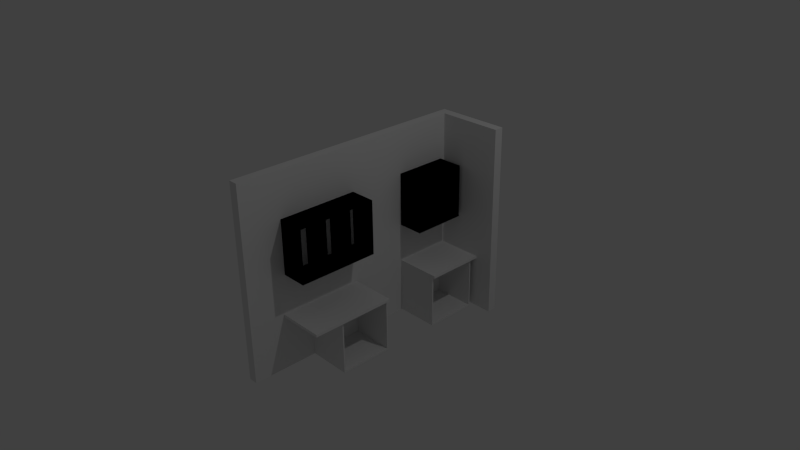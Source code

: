 # Source: kitchen_part_right.blend  (saved by Blender 2.76.0; exported with 4.5.12 LTS)
import bpy
from mathutils import Matrix  # noqa: F401  (used for matrix-valued properties, if any)

bpy.ops.wm.read_factory_settings(use_empty=True)
scene = bpy.context.scene
scene.name = 'Scene'

# ---- collections
col_collection_1 = bpy.data.collections.new('Collection 1'); scene.collection.children.link(col_collection_1)

# ---- world
world_world = bpy.data.worlds.new('World'); scene.world = world_world
world_world.color = (0.05088, 0.05088, 0.05088)
world_world.use_sun_shadow = False
world_world.sun_shadow_jitter_overblur = 0.0
world_world.cycles.sampling_method = 'MANUAL'
world_world.cycles.sample_map_resolution = 256

# ---- cameras
cam_camera = bpy.data.cameras.new('Camera')
cam_camera.clip_end = 100.0
cam_camera.lens = 35.0
cam_camera.sensor_width = 32.0
cam_camera.sensor_height = 18.0
cam_camera.ortho_scale = 7.314
cam_camera.dof.focus_distance = 0.0
cam_camera.dof.aperture_fstop = 128.0

# ---- lights
light_lamp = bpy.data.lights.new('Lamp', 'POINT')
light_lamp.transmission_factor = 0.0
light_lamp.cutoff_distance = 30.0
light_lamp.energy = 100.0
light_lamp.shadow_buffer_clip_start = 1.001
light_lamp.shadow_soft_size = 0.1
light_lamp.shadow_maximum_resolution = 0.006
light_lamp.use_absolute_resolution = True
light_lamp.cycles.use_multiple_importance_sampling = False

# ---- meshes
me_cube_005 = bpy.data.meshes.new('Cube.005')
me_cube_005.from_pydata([(-1.0, -1.0, -1.0), (-1.0, -1.0, 1.0), (-1.0, 1.0, -1.0), (-1.0, 1.0, 1.0), (1.0, -1.0, -1.0), (1.0, -1.0, 1.0), (1.0, 1.0, -1.0), (1.0, 1.0, 1.0)], [], [(1, 3, 2, 0), (3, 7, 6, 2), (7, 5, 4, 6), (5, 1, 0, 4), (0, 2, 6, 4), (5, 7, 3, 1)])
me_cube_005.use_remesh_preserve_volume = False
me_cube_005.use_remesh_preserve_attributes = False
me_cube_005.use_mirror_vertex_groups = False
me_cube_005.update()
me_cube_004 = bpy.data.meshes.new('Cube.004')
me_cube_004.from_pydata([(-1.0, -1.0, -1.0), (-1.0, -1.0, 1.0), (-1.0, 1.0, -1.0), (-1.0, 1.0, 1.0), (1.0, -1.0, -1.0), (1.0, -1.0, 1.0), (1.0, 1.0, -1.0), (1.0, 1.0, 1.0)], [], [(1, 3, 2, 0), (3, 7, 6, 2), (7, 5, 4, 6), (5, 1, 0, 4), (0, 2, 6, 4), (5, 7, 3, 1)])
me_cube_004.use_remesh_preserve_volume = False
me_cube_004.use_remesh_preserve_attributes = False
me_cube_004.use_mirror_vertex_groups = False
me_cube_004.update()
me_cube_068 = bpy.data.meshes.new('Cube.068')
me_cube_068.from_pydata([(0.0, -2.0, -2.0), (0.0, -2.0, -3.815e-06), (0.0, -1.192e-07, -2.0), (0.0, -1.192e-07, -3.815e-06), (2.0, -2.0, -2.0), (2.0, -2.0, -3.815e-06), (2.0, -1.192e-07, -2.0), (2.0, -1.192e-07, -3.815e-06)], [], [(1, 3, 2, 0), (3, 7, 6, 2), (7, 5, 4, 6), (5, 1, 0, 4), (0, 2, 6, 4), (5, 7, 3, 1)])
me_cube_068.use_remesh_preserve_volume = False
me_cube_068.use_remesh_preserve_attributes = False
me_cube_068.use_mirror_vertex_groups = False
me_cube_068.update()
me_cube = bpy.data.meshes.new('Cube')
me_cube.from_pydata([(0.0, -1.192e-07, -2.0), (0.0, -1.192e-07, -3.815e-06), (0.0, 2.0, -2.0), (0.0, 2.0, -3.815e-06), (2.0, -1.192e-07, -2.0), (2.0, -1.192e-07, -3.815e-06), (2.0, 2.0, -2.0), (2.0, 2.0, -3.815e-06)], [], [(1, 3, 2, 0), (3, 7, 6, 2), (7, 5, 4, 6), (5, 1, 0, 4), (0, 2, 6, 4), (5, 7, 3, 1)])
me_cube.use_remesh_preserve_volume = False
me_cube.use_remesh_preserve_attributes = False
me_cube.use_mirror_vertex_groups = False
me_cube.update()
me_cube_067 = bpy.data.meshes.new('Cube.067')
me_cube_067.from_pydata([(-1.0, -1.0, -1.0), (-1.0, -1.0, 1.0), (-1.0, 1.0, -1.0), (-1.0, 1.0, 1.0), (1.0, -1.0, -1.0), (1.0, -1.0, 1.0), (1.0, 1.0, -1.0), (1.0, 1.0, 1.0)], [], [(1, 3, 2, 0), (3, 7, 6, 2), (7, 5, 4, 6), (5, 1, 0, 4), (0, 2, 6, 4), (5, 7, 3, 1)])
me_cube_067.use_remesh_preserve_volume = False
me_cube_067.use_remesh_preserve_attributes = False
me_cube_067.use_mirror_vertex_groups = False
me_cube_067.update()
me_cube_066 = bpy.data.meshes.new('Cube.066')
me_cube_066.from_pydata([(-1.0, -1.0, -1.0), (-1.0, -1.0, 1.0), (-1.0, 1.0, -1.0), (-1.0, 1.0, 1.0), (1.0, -1.0, -1.0), (1.0, -1.0, 1.0), (1.0, 1.0, -1.0), (1.0, 1.0, 1.0)], [], [(1, 3, 2, 0), (3, 7, 6, 2), (7, 5, 4, 6), (5, 1, 0, 4), (0, 2, 6, 4), (5, 7, 3, 1)])
me_cube_066.use_remesh_preserve_volume = False
me_cube_066.use_remesh_preserve_attributes = False
me_cube_066.use_mirror_vertex_groups = False
me_cube_066.update()
me_cube_065 = bpy.data.meshes.new('Cube.065')
me_cube_065.from_pydata([(-1.0, -1.0, -1.0), (-1.0, -1.0, 1.0), (-1.0, 1.0, -1.0), (-1.0, 1.0, 1.0), (1.0, -1.0, -1.0), (1.0, -1.0, 1.0), (1.0, 1.0, -1.0), (1.0, 1.0, 1.0)], [], [(1, 3, 2, 0), (3, 7, 6, 2), (7, 5, 4, 6), (5, 1, 0, 4), (0, 2, 6, 4), (5, 7, 3, 1)])
me_cube_065.use_remesh_preserve_volume = False
me_cube_065.use_remesh_preserve_attributes = False
me_cube_065.use_mirror_vertex_groups = False
me_cube_065.update()
me_cube_064 = bpy.data.meshes.new('Cube.064')
me_cube_064.from_pydata([(-1.0, -1.0, -1.0), (-1.0, -1.0, 1.0), (-1.0, 1.0, -1.0), (-1.0, 1.0, 1.0), (1.0, -1.0, -1.0), (1.0, -1.0, 1.0), (1.0, 1.0, -1.0), (1.0, 1.0, 1.0)], [], [(1, 3, 2, 0), (3, 7, 6, 2), (7, 5, 4, 6), (5, 1, 0, 4), (0, 2, 6, 4), (5, 7, 3, 1)])
me_cube_064.use_remesh_preserve_volume = False
me_cube_064.use_remesh_preserve_attributes = False
me_cube_064.use_mirror_vertex_groups = False
me_cube_064.update()
me_cube_063 = bpy.data.meshes.new('Cube.063')
me_cube_063.from_pydata([(-1.0, -1.0, -1.0), (-1.0, -1.0, 1.0), (-1.0, 1.0, -1.0), (-1.0, 1.0, 1.0), (1.0, -1.0, -1.0), (1.0, -1.0, 1.0), (1.0, 1.0, -1.0), (1.0, 1.0, 1.0)], [], [(1, 3, 2, 0), (3, 7, 6, 2), (7, 5, 4, 6), (5, 1, 0, 4), (0, 2, 6, 4), (5, 7, 3, 1)])
me_cube_063.use_remesh_preserve_volume = False
me_cube_063.use_remesh_preserve_attributes = False
me_cube_063.use_mirror_vertex_groups = False
me_cube_063.update()
me_cube_062 = bpy.data.meshes.new('Cube.062')
me_cube_062.from_pydata([(-1.0, -1.0, -1.0), (-1.0, -1.0, 1.0), (-1.0, 1.0, -1.0), (-1.0, 1.0, 1.0), (1.0, -1.0, -1.0), (1.0, -1.0, 1.0), (1.0, 1.0, -1.0), (1.0, 1.0, 1.0)], [], [(1, 3, 2, 0), (3, 7, 6, 2), (7, 5, 4, 6), (5, 1, 0, 4), (0, 2, 6, 4), (5, 7, 3, 1)])
me_cube_062.use_remesh_preserve_volume = False
me_cube_062.use_remesh_preserve_attributes = False
me_cube_062.use_mirror_vertex_groups = False
me_cube_062.update()
me_cube_061 = bpy.data.meshes.new('Cube.061')
me_cube_061.from_pydata([(-1.0, -1.0, -1.0), (-1.0, -1.0, 1.0), (-1.0, 1.0, -1.0), (-1.0, 1.0, 1.0), (1.0, -1.0, -1.0), (1.0, -1.0, 1.0), (1.0, 1.0, -1.0), (1.0, 1.0, 1.0)], [], [(1, 3, 2, 0), (3, 7, 6, 2), (7, 5, 4, 6), (5, 1, 0, 4), (0, 2, 6, 4), (5, 7, 3, 1)])
me_cube_061.use_remesh_preserve_volume = False
me_cube_061.use_remesh_preserve_attributes = False
me_cube_061.use_mirror_vertex_groups = False
me_cube_061.update()
me_cube_060 = bpy.data.meshes.new('Cube.060')
me_cube_060.from_pydata([(-1.0, -1.0, -1.0), (-1.0, -1.0, 1.0), (-1.0, 1.0, -1.0), (-1.0, 1.0, 1.0), (1.0, -1.0, -1.0), (1.0, -1.0, 1.0), (1.0, 1.0, -1.0), (1.0, 1.0, 1.0)], [], [(1, 3, 2, 0), (3, 7, 6, 2), (7, 5, 4, 6), (5, 1, 0, 4), (0, 2, 6, 4), (5, 7, 3, 1)])
me_cube_060.use_remesh_preserve_volume = False
me_cube_060.use_remesh_preserve_attributes = False
me_cube_060.use_mirror_vertex_groups = False
me_cube_060.update()
me_cube_051 = bpy.data.meshes.new('Cube.051')
me_cube_051.from_pydata([(-1.0, -1.0, -1.0), (-1.0, -1.0, 1.0), (-1.0, 1.0, -1.0), (-1.0, 1.0, 1.0), (1.0, -1.0, -1.0), (1.0, -1.0, 1.0), (1.0, 1.0, -1.0), (1.0, 1.0, 1.0)], [], [(1, 3, 2, 0), (3, 7, 6, 2), (7, 5, 4, 6), (5, 1, 0, 4), (0, 2, 6, 4), (5, 7, 3, 1)])
me_cube_051.use_remesh_preserve_volume = False
me_cube_051.use_remesh_preserve_attributes = False
me_cube_051.use_mirror_vertex_groups = False
me_cube_051.update()
me_cube_050 = bpy.data.meshes.new('Cube.050')
me_cube_050.from_pydata([(-1.0, -1.0, -1.0), (-1.0, -1.0, 1.0), (-1.0, 1.0, -1.0), (-1.0, 1.0, 1.0), (1.0, -1.0, -1.0), (1.0, -1.0, 1.0), (1.0, 1.0, -1.0), (1.0, 1.0, 1.0)], [], [(1, 3, 2, 0), (3, 7, 6, 2), (7, 5, 4, 6), (5, 1, 0, 4), (0, 2, 6, 4), (5, 7, 3, 1)])
me_cube_050.use_remesh_preserve_volume = False
me_cube_050.use_remesh_preserve_attributes = False
me_cube_050.use_mirror_vertex_groups = False
me_cube_050.update()
me_cube_049 = bpy.data.meshes.new('Cube.049')
me_cube_049.from_pydata([(-1.0, -1.0, -1.0), (-1.0, -1.0, 1.0), (-1.0, 1.0, -1.0), (-1.0, 1.0, 1.0), (1.0, -1.0, -1.0), (1.0, -1.0, 1.0), (1.0, 1.0, -1.0), (1.0, 1.0, 1.0)], [], [(1, 3, 2, 0), (3, 7, 6, 2), (7, 5, 4, 6), (5, 1, 0, 4), (0, 2, 6, 4), (5, 7, 3, 1)])
me_cube_049.use_remesh_preserve_volume = False
me_cube_049.use_remesh_preserve_attributes = False
me_cube_049.use_mirror_vertex_groups = False
me_cube_049.update()
me_cube_048 = bpy.data.meshes.new('Cube.048')
me_cube_048.from_pydata([(-1.0, -1.0, -1.0), (-1.0, -1.0, 1.0), (-1.0, 1.0, -1.0), (-1.0, 1.0, 1.0), (1.0, -1.0, -1.0), (1.0, -1.0, 1.0), (1.0, 1.0, -1.0), (1.0, 1.0, 1.0)], [], [(1, 3, 2, 0), (3, 7, 6, 2), (7, 5, 4, 6), (5, 1, 0, 4), (0, 2, 6, 4), (5, 7, 3, 1)])
me_cube_048.use_remesh_preserve_volume = False
me_cube_048.use_remesh_preserve_attributes = False
me_cube_048.use_mirror_vertex_groups = False
me_cube_048.update()
me_cube_047 = bpy.data.meshes.new('Cube.047')
me_cube_047.from_pydata([(-1.0, -1.0, -1.0), (-1.0, -1.0, 1.0), (-1.0, 1.0, -1.0), (-1.0, 1.0, 1.0), (1.0, -1.0, -1.0), (1.0, -1.0, 1.0), (1.0, 1.0, -1.0), (1.0, 1.0, 1.0)], [], [(1, 3, 2, 0), (3, 7, 6, 2), (7, 5, 4, 6), (5, 1, 0, 4), (0, 2, 6, 4), (5, 7, 3, 1)])
me_cube_047.use_remesh_preserve_volume = False
me_cube_047.use_remesh_preserve_attributes = False
me_cube_047.use_mirror_vertex_groups = False
me_cube_047.update()
me_cube_046 = bpy.data.meshes.new('Cube.046')
me_cube_046.from_pydata([(-1.0, -1.0, -1.0), (-1.0, -1.0, 1.0), (-1.0, 1.0, -1.0), (-1.0, 1.0, 1.0), (1.0, -1.0, -1.0), (1.0, -1.0, 1.0), (1.0, 1.0, -1.0), (1.0, 1.0, 1.0)], [], [(1, 3, 2, 0), (3, 7, 6, 2), (7, 5, 4, 6), (5, 1, 0, 4), (0, 2, 6, 4), (5, 7, 3, 1)])
me_cube_046.use_remesh_preserve_volume = False
me_cube_046.use_remesh_preserve_attributes = False
me_cube_046.use_mirror_vertex_groups = False
me_cube_046.update()
me_cube_045 = bpy.data.meshes.new('Cube.045')
me_cube_045.from_pydata([(-1.0, -1.0, -1.0), (-1.0, -1.0, 1.0), (-1.0, 1.0, -1.0), (-1.0, 1.0, 1.0), (1.0, -1.0, -1.0), (1.0, -1.0, 1.0), (1.0, 1.0, -1.0), (1.0, 1.0, 1.0)], [], [(1, 3, 2, 0), (3, 7, 6, 2), (7, 5, 4, 6), (5, 1, 0, 4), (0, 2, 6, 4), (5, 7, 3, 1)])
me_cube_045.use_remesh_preserve_volume = False
me_cube_045.use_remesh_preserve_attributes = False
me_cube_045.use_mirror_vertex_groups = False
me_cube_045.update()
me_cube_044 = bpy.data.meshes.new('Cube.044')
me_cube_044.from_pydata([(-1.0, -1.0, -1.0), (-1.0, -1.0, 1.0), (-1.0, 1.0, -1.0), (-1.0, 1.0, 1.0), (1.0, -1.0, -1.0), (1.0, -1.0, 1.0), (1.0, 1.0, -1.0), (1.0, 1.0, 1.0)], [], [(1, 3, 2, 0), (3, 7, 6, 2), (7, 5, 4, 6), (5, 1, 0, 4), (0, 2, 6, 4), (5, 7, 3, 1)])
me_cube_044.use_remesh_preserve_volume = False
me_cube_044.use_remesh_preserve_attributes = False
me_cube_044.use_mirror_vertex_groups = False
me_cube_044.update()
me_cube_035 = bpy.data.meshes.new('Cube.035')
me_cube_035.from_pydata([(-1.0, -1.0, -1.0), (-1.0, -1.0, 1.0), (-1.0, 1.0, -1.0), (-1.0, 1.0, 1.0), (1.0, -1.0, -1.0), (1.0, -1.0, 1.0), (1.0, 1.0, -1.0), (1.0, 1.0, 1.0)], [], [(1, 3, 2, 0), (3, 7, 6, 2), (7, 5, 4, 6), (5, 1, 0, 4), (0, 2, 6, 4), (5, 7, 3, 1)])
me_cube_035.use_remesh_preserve_volume = False
me_cube_035.use_remesh_preserve_attributes = False
me_cube_035.use_mirror_vertex_groups = False
me_cube_035.update()
me_cube_034 = bpy.data.meshes.new('Cube.034')
me_cube_034.from_pydata([(-1.0, -1.0, -1.0), (-1.0, -1.0, 1.0), (-1.0, 1.0, -1.0), (-1.0, 1.0, 1.0), (1.0, -1.0, -1.0), (1.0, -1.0, 1.0), (1.0, 1.0, -1.0), (1.0, 1.0, 1.0)], [], [(1, 3, 2, 0), (3, 7, 6, 2), (7, 5, 4, 6), (5, 1, 0, 4), (0, 2, 6, 4), (5, 7, 3, 1)])
me_cube_034.use_remesh_preserve_volume = False
me_cube_034.use_remesh_preserve_attributes = False
me_cube_034.use_mirror_vertex_groups = False
me_cube_034.update()
me_cube_033 = bpy.data.meshes.new('Cube.033')
me_cube_033.from_pydata([(-1.0, -1.0, -1.0), (-1.0, -1.0, 1.0), (-1.0, 1.0, -1.0), (-1.0, 1.0, 1.0), (1.0, -1.0, -1.0), (1.0, -1.0, 1.0), (1.0, 1.0, -1.0), (1.0, 1.0, 1.0)], [], [(1, 3, 2, 0), (3, 7, 6, 2), (7, 5, 4, 6), (5, 1, 0, 4), (0, 2, 6, 4), (5, 7, 3, 1)])
me_cube_033.use_remesh_preserve_volume = False
me_cube_033.use_remesh_preserve_attributes = False
me_cube_033.use_mirror_vertex_groups = False
me_cube_033.update()
me_cube_032 = bpy.data.meshes.new('Cube.032')
me_cube_032.from_pydata([(-1.0, -1.0, -1.0), (-1.0, -1.0, 1.0), (-1.0, 1.0, -1.0), (-1.0, 1.0, 1.0), (1.0, -1.0, -1.0), (1.0, -1.0, 1.0), (1.0, 1.0, -1.0), (1.0, 1.0, 1.0)], [], [(1, 3, 2, 0), (3, 7, 6, 2), (7, 5, 4, 6), (5, 1, 0, 4), (0, 2, 6, 4), (5, 7, 3, 1)])
me_cube_032.use_remesh_preserve_volume = False
me_cube_032.use_remesh_preserve_attributes = False
me_cube_032.use_mirror_vertex_groups = False
me_cube_032.update()
me_cube_031 = bpy.data.meshes.new('Cube.031')
me_cube_031.from_pydata([(-1.0, -1.0, -1.0), (-1.0, -1.0, 1.0), (-1.0, 1.0, -1.0), (-1.0, 1.0, 1.0), (1.0, -1.0, -1.0), (1.0, -1.0, 1.0), (1.0, 1.0, -1.0), (1.0, 1.0, 1.0)], [], [(1, 3, 2, 0), (3, 7, 6, 2), (7, 5, 4, 6), (5, 1, 0, 4), (0, 2, 6, 4), (5, 7, 3, 1)])
me_cube_031.use_remesh_preserve_volume = False
me_cube_031.use_remesh_preserve_attributes = False
me_cube_031.use_mirror_vertex_groups = False
me_cube_031.update()
me_cube_030 = bpy.data.meshes.new('Cube.030')
me_cube_030.from_pydata([(-1.0, -1.0, -1.0), (-1.0, -1.0, 1.0), (-1.0, 1.0, -1.0), (-1.0, 1.0, 1.0), (1.0, -1.0, -1.0), (1.0, -1.0, 1.0), (1.0, 1.0, -1.0), (1.0, 1.0, 1.0)], [], [(1, 3, 2, 0), (3, 7, 6, 2), (7, 5, 4, 6), (5, 1, 0, 4), (0, 2, 6, 4), (5, 7, 3, 1)])
me_cube_030.use_remesh_preserve_volume = False
me_cube_030.use_remesh_preserve_attributes = False
me_cube_030.use_mirror_vertex_groups = False
me_cube_030.update()
me_cube_029 = bpy.data.meshes.new('Cube.029')
me_cube_029.from_pydata([(-1.0, -1.0, -1.0), (-1.0, -1.0, 1.0), (-1.0, 1.0, -1.0), (-1.0, 1.0, 1.0), (1.0, -1.0, -1.0), (1.0, -1.0, 1.0), (1.0, 1.0, -1.0), (1.0, 1.0, 1.0)], [], [(1, 3, 2, 0), (3, 7, 6, 2), (7, 5, 4, 6), (5, 1, 0, 4), (0, 2, 6, 4), (5, 7, 3, 1)])
me_cube_029.use_remesh_preserve_volume = False
me_cube_029.use_remesh_preserve_attributes = False
me_cube_029.use_mirror_vertex_groups = False
me_cube_029.update()
me_cube_028 = bpy.data.meshes.new('Cube.028')
me_cube_028.from_pydata([(-1.0, -1.0, -1.0), (-1.0, -1.0, 1.0), (-1.0, 1.0, -1.0), (-1.0, 1.0, 1.0), (1.0, -1.0, -1.0), (1.0, -1.0, 1.0), (1.0, 1.0, -1.0), (1.0, 1.0, 1.0)], [], [(1, 3, 2, 0), (3, 7, 6, 2), (7, 5, 4, 6), (5, 1, 0, 4), (0, 2, 6, 4), (5, 7, 3, 1)])
me_cube_028.use_remesh_preserve_volume = False
me_cube_028.use_remesh_preserve_attributes = False
me_cube_028.use_mirror_vertex_groups = False
me_cube_028.update()
me_cube_027 = bpy.data.meshes.new('Cube.027')
me_cube_027.from_pydata([(-1.0, -1.0, -1.0), (-1.0, -1.0, 1.0), (-1.0, 1.0, -1.0), (-1.0, 1.0, 1.0), (1.0, -1.0, -1.0), (1.0, -1.0, 1.0), (1.0, 1.0, -1.0), (1.0, 1.0, 1.0)], [], [(1, 3, 2, 0), (3, 7, 6, 2), (7, 5, 4, 6), (5, 1, 0, 4), (0, 2, 6, 4), (5, 7, 3, 1)])
me_cube_027.use_remesh_preserve_volume = False
me_cube_027.use_remesh_preserve_attributes = False
me_cube_027.use_mirror_vertex_groups = False
me_cube_027.update()
me_cube_026 = bpy.data.meshes.new('Cube.026')
me_cube_026.from_pydata([(-1.0, -1.0, -1.0), (-1.0, -1.0, 1.0), (-1.0, 1.0, -1.0), (-1.0, 1.0, 1.0), (1.0, -1.0, -1.0), (1.0, -1.0, 1.0), (1.0, 1.0, -1.0), (1.0, 1.0, 1.0)], [], [(1, 3, 2, 0), (3, 7, 6, 2), (7, 5, 4, 6), (5, 1, 0, 4), (0, 2, 6, 4), (5, 7, 3, 1)])
me_cube_026.use_remesh_preserve_volume = False
me_cube_026.use_remesh_preserve_attributes = False
me_cube_026.use_mirror_vertex_groups = False
me_cube_026.update()
me_cube_025 = bpy.data.meshes.new('Cube.025')
me_cube_025.from_pydata([(-1.0, -1.0, -1.0), (-1.0, -1.0, 1.0), (-1.0, 1.0, -1.0), (-1.0, 1.0, 1.0), (1.0, -1.0, -1.0), (1.0, -1.0, 1.0), (1.0, 1.0, -1.0), (1.0, 1.0, 1.0)], [], [(1, 3, 2, 0), (3, 7, 6, 2), (7, 5, 4, 6), (5, 1, 0, 4), (0, 2, 6, 4), (5, 7, 3, 1)])
me_cube_025.use_remesh_preserve_volume = False
me_cube_025.use_remesh_preserve_attributes = False
me_cube_025.use_mirror_vertex_groups = False
me_cube_025.update()
me_cube_024 = bpy.data.meshes.new('Cube.024')
me_cube_024.from_pydata([(-1.0, -1.0, -1.0), (-1.0, -1.0, 1.0), (-1.0, 1.0, -1.0), (-1.0, 1.0, 1.0), (1.0, -1.0, -1.0), (1.0, -1.0, 1.0), (1.0, 1.0, -1.0), (1.0, 1.0, 1.0)], [], [(1, 3, 2, 0), (3, 7, 6, 2), (7, 5, 4, 6), (5, 1, 0, 4), (0, 2, 6, 4), (5, 7, 3, 1)])
me_cube_024.use_remesh_preserve_volume = False
me_cube_024.use_remesh_preserve_attributes = False
me_cube_024.use_mirror_vertex_groups = False
me_cube_024.update()
me_cube_023 = bpy.data.meshes.new('Cube.023')
me_cube_023.from_pydata([(-1.0, -1.0, -1.0), (-1.0, -1.0, 1.0), (-1.0, 1.0, -1.0), (-1.0, 1.0, 1.0), (1.0, -1.0, -1.0), (1.0, -1.0, 1.0), (1.0, 1.0, -1.0), (1.0, 1.0, 1.0)], [], [(1, 3, 2, 0), (3, 7, 6, 2), (7, 5, 4, 6), (5, 1, 0, 4), (0, 2, 6, 4), (5, 7, 3, 1)])
me_cube_023.use_remesh_preserve_volume = False
me_cube_023.use_remesh_preserve_attributes = False
me_cube_023.use_mirror_vertex_groups = False
me_cube_023.update()
me_cube_022 = bpy.data.meshes.new('Cube.022')
me_cube_022.from_pydata([(-1.0, -1.0, -1.0), (-1.0, -1.0, 1.0), (-1.0, 1.0, -1.0), (-1.0, 1.0, 1.0), (1.0, -1.0, -1.0), (1.0, -1.0, 1.0), (1.0, 1.0, -1.0), (1.0, 1.0, 1.0)], [], [(1, 3, 2, 0), (3, 7, 6, 2), (7, 5, 4, 6), (5, 1, 0, 4), (0, 2, 6, 4), (5, 7, 3, 1)])
me_cube_022.use_remesh_preserve_volume = False
me_cube_022.use_remesh_preserve_attributes = False
me_cube_022.use_mirror_vertex_groups = False
me_cube_022.update()
me_cube_021 = bpy.data.meshes.new('Cube.021')
me_cube_021.from_pydata([(-1.0, -1.0, -1.0), (-1.0, -1.0, 1.0), (-1.0, 1.0, -1.0), (-1.0, 1.0, 1.0), (1.0, -1.0, -1.0), (1.0, -1.0, 1.0), (1.0, 1.0, -1.0), (1.0, 1.0, 1.0)], [], [(1, 3, 2, 0), (3, 7, 6, 2), (7, 5, 4, 6), (5, 1, 0, 4), (0, 2, 6, 4), (5, 7, 3, 1)])
me_cube_021.use_remesh_preserve_volume = False
me_cube_021.use_remesh_preserve_attributes = False
me_cube_021.use_mirror_vertex_groups = False
me_cube_021.update()
me_cube_020 = bpy.data.meshes.new('Cube.020')
me_cube_020.from_pydata([(-1.0, -1.0, -1.0), (-1.0, -1.0, 1.0), (-1.0, 1.0, -1.0), (-1.0, 1.0, 1.0), (1.0, -1.0, -1.0), (1.0, -1.0, 1.0), (1.0, 1.0, -1.0), (1.0, 1.0, 1.0)], [], [(1, 3, 2, 0), (3, 7, 6, 2), (7, 5, 4, 6), (5, 1, 0, 4), (0, 2, 6, 4), (5, 7, 3, 1)])
me_cube_020.use_remesh_preserve_volume = False
me_cube_020.use_remesh_preserve_attributes = False
me_cube_020.use_mirror_vertex_groups = False
me_cube_020.update()
me_cube_015 = bpy.data.meshes.new('Cube.015')
me_cube_015.from_pydata([(-1.0, -1.0, -1.0), (-1.0, -1.0, 1.0), (-1.0, 1.0, -1.0), (-1.0, 1.0, 1.0), (1.0, -1.0, -1.0), (1.0, -1.0, 1.0), (1.0, 1.0, -1.0), (1.0, 1.0, 1.0)], [], [(1, 3, 2, 0), (3, 7, 6, 2), (7, 5, 4, 6), (5, 1, 0, 4), (0, 2, 6, 4), (5, 7, 3, 1)])
me_cube_015.use_remesh_preserve_volume = False
me_cube_015.use_remesh_preserve_attributes = False
me_cube_015.use_mirror_vertex_groups = False
me_cube_015.update()
me_cube_014 = bpy.data.meshes.new('Cube.014')
me_cube_014.from_pydata([(-1.0, -1.0, -1.0), (-1.0, -1.0, 1.0), (-1.0, 1.0, -1.0), (-1.0, 1.0, 1.0), (1.0, -1.0, -1.0), (1.0, -1.0, 1.0), (1.0, 1.0, -1.0), (1.0, 1.0, 1.0)], [], [(1, 3, 2, 0), (3, 7, 6, 2), (7, 5, 4, 6), (5, 1, 0, 4), (0, 2, 6, 4), (5, 7, 3, 1)])
me_cube_014.use_remesh_preserve_volume = False
me_cube_014.use_remesh_preserve_attributes = False
me_cube_014.use_mirror_vertex_groups = False
me_cube_014.update()
me_cube_013 = bpy.data.meshes.new('Cube.013')
me_cube_013.from_pydata([(-1.0, -1.0, -1.0), (-1.0, -1.0, 1.0), (-1.0, 1.0, -1.0), (-1.0, 1.0, 1.0), (1.0, -1.0, -1.0), (1.0, -1.0, 1.0), (1.0, 1.0, -1.0), (1.0, 1.0, 1.0)], [], [(1, 3, 2, 0), (3, 7, 6, 2), (7, 5, 4, 6), (5, 1, 0, 4), (0, 2, 6, 4), (5, 7, 3, 1)])
me_cube_013.use_remesh_preserve_volume = False
me_cube_013.use_remesh_preserve_attributes = False
me_cube_013.use_mirror_vertex_groups = False
me_cube_013.update()
me_cube_012 = bpy.data.meshes.new('Cube.012')
me_cube_012.from_pydata([(-1.0, -1.0, -1.0), (-1.0, -1.0, 1.0), (-1.0, 1.0, -1.0), (-1.0, 1.0, 1.0), (1.0, -1.0, -1.0), (1.0, -1.0, 1.0), (1.0, 1.0, -1.0), (1.0, 1.0, 1.0)], [], [(1, 3, 2, 0), (3, 7, 6, 2), (7, 5, 4, 6), (5, 1, 0, 4), (0, 2, 6, 4), (5, 7, 3, 1)])
me_cube_012.use_remesh_preserve_volume = False
me_cube_012.use_remesh_preserve_attributes = False
me_cube_012.use_mirror_vertex_groups = False
me_cube_012.update()
me_cube_001 = bpy.data.meshes.new('Cube.001')
me_cube_001.from_pydata([(-1.0, -1.0, -1.0), (-1.0, -1.0, 1.0), (-1.0, 1.0, -1.0), (-1.0, 1.0, 1.0), (1.0, -1.0, -1.0), (1.0, -1.0, 1.0), (1.0, 1.0, -1.0), (1.0, 1.0, 1.0)], [], [(1, 3, 2, 0), (3, 7, 6, 2), (7, 5, 4, 6), (5, 1, 0, 4), (0, 2, 6, 4), (5, 7, 3, 1)])
me_cube_001.use_remesh_preserve_volume = False
me_cube_001.use_remesh_preserve_attributes = False
me_cube_001.use_mirror_vertex_groups = False
me_cube_001.update()
me_cube_002 = bpy.data.meshes.new('Cube.002')
me_cube_002.from_pydata([(-1.0, -1.0, -1.0), (-1.0, -1.0, 1.0), (-1.0, 1.0, -1.0), (-1.0, 1.0, 1.0), (1.0, -1.0, -1.0), (1.0, -1.0, 1.0), (1.0, 1.0, -1.0), (1.0, 1.0, 1.0)], [], [(1, 3, 2, 0), (3, 7, 6, 2), (7, 5, 4, 6), (5, 1, 0, 4), (0, 2, 6, 4), (5, 7, 3, 1)])
me_cube_002.use_remesh_preserve_volume = False
me_cube_002.use_remesh_preserve_attributes = False
me_cube_002.use_mirror_vertex_groups = False
me_cube_002.update()
me_cube_003 = bpy.data.meshes.new('Cube.003')
me_cube_003.from_pydata([(-1.0, -1.0, -1.0), (-1.0, -1.0, 1.0), (-1.0, 1.0, -1.0), (-1.0, 1.0, 1.0), (1.0, -1.0, -1.0), (1.0, -1.0, 1.0), (1.0, 1.0, -1.0), (1.0, 1.0, 1.0)], [], [(1, 3, 2, 0), (3, 7, 6, 2), (7, 5, 4, 6), (5, 1, 0, 4), (0, 2, 6, 4), (5, 7, 3, 1)])
me_cube_003.use_remesh_preserve_volume = False
me_cube_003.use_remesh_preserve_attributes = False
me_cube_003.use_mirror_vertex_groups = False
me_cube_003.update()
me_cube_000 = bpy.data.meshes.new('Cube.000')
me_cube_000.from_pydata([(-1.0, -1.0, -1.0), (-1.0, -1.0, 1.0), (-1.0, 1.0, -1.0), (-1.0, 1.0, 1.0), (1.0, -1.0, -1.0), (1.0, -1.0, 1.0), (1.0, 1.0, -1.0), (1.0, 1.0, 1.0)], [], [(1, 3, 2, 0), (3, 7, 6, 2), (7, 5, 4, 6), (5, 1, 0, 4), (0, 2, 6, 4), (5, 7, 3, 1)])
me_cube_000.use_remesh_preserve_volume = False
me_cube_000.use_remesh_preserve_attributes = False
me_cube_000.use_mirror_vertex_groups = False
me_cube_000.update()
me_sektion = bpy.data.meshes.new('Sektion')
me_sektion.from_pydata([(0.019, 0.019, -0.743), (0.019, 0.743, -0.743), (0.019, 0.743, -2.98e-08), (0.019, 0.019, -2.98e-08), (0.61, 0.762, -0.762), (0.61, 0.0, -0.762), (0.0, 0.0, -0.762), (0.0, 0.762, -0.762), (0.61, 0.743, -2.98e-08), (0.61, 0.762, -2.98e-08), (0.0, 0.762, -2.98e-08), (0.0, 0.0, -2.98e-08), (0.61, 0.0, -2.98e-08), (0.61, 0.019, -2.98e-08), (0.61, 0.019, -0.743), (0.61, 0.743, -0.743), (0.0127, 0.01898, -0.001), (0.0127, 0.01898, 0.001), (0.0127, 0.743, 0.001), (0.0127, 0.743, -0.001), (0.03968, 0.743, 0.001), (0.03968, 0.743, -0.001), (0.03823, 0.7431, -0.001), (0.03823, 0.7431, 0.001), (0.03968, 0.01898, 0.001), (0.03968, 0.01898, -0.001), (0.01423, 0.01889, 0.001), (0.03815, 0.01889, 0.001), (0.03815, 0.01889, -0.001), (0.01423, 0.01889, -0.001), (0.03815, 2.101e-05, -0.001), (0.01423, 2.101e-05, -0.001), (0.03815, 2.101e-05, 0.001), (0.01423, 2.101e-05, 0.001), (0.03823, 0.762, -0.001), (0.03823, 0.762, 0.001), (0.01415, 0.7431, -0.001), (0.01415, 0.7431, 0.001), (0.01415, 0.762, -0.001), (0.01415, 0.762, 0.001), (0.5765, 0.01898, -0.001), (0.5765, 0.01898, 0.001), (0.5765, 0.743, 0.001), (0.5765, 0.743, -0.001), (0.6035, 0.743, 0.001), (0.6035, 0.743, -0.001), (0.602, 0.7431, -0.001), (0.602, 0.7431, 0.001), (0.6035, 0.01898, 0.001), (0.6035, 0.01898, -0.001), (0.578, 0.01889, 0.001), (0.602, 0.01889, 0.001), (0.602, 0.01889, -0.001), (0.578, 0.01889, -0.001), (0.602, 2.101e-05, -0.001), (0.578, 2.101e-05, -0.001), (0.602, 2.101e-05, 0.001), (0.578, 2.101e-05, 0.001), (0.602, 0.762, -0.001), (0.602, 0.762, 0.001), (0.578, 0.7431, -0.001), (0.578, 0.7431, 0.001), (0.578, 0.762, -0.001), (0.578, 0.762, 0.001)], [], [(0, 1, 2), (0, 2, 3), (4, 5, 6), (4, 6, 7), (8, 9, 2), (2, 9, 10), (2, 10, 3), (3, 10, 11), (3, 11, 12), (3, 12, 13), (14, 13, 12), (14, 12, 5), (14, 5, 4), (14, 4, 15), (8, 15, 4), (8, 4, 9), (5, 12, 11), (5, 11, 6), (6, 11, 10), (6, 10, 7), (9, 4, 7), (9, 7, 10), (15, 1, 0), (15, 0, 14), (2, 1, 15), (2, 15, 8), (14, 0, 3), (14, 3, 13), (16, 17, 18), (16, 18, 19), (20, 21, 22), (20, 22, 23), (21, 20, 24), (21, 24, 25), (24, 17, 26), (24, 26, 27), (19, 21, 25), (19, 25, 16), (20, 18, 17), (20, 17, 24), (25, 24, 27), (25, 27, 28), (17, 16, 29), (17, 29, 26), (16, 25, 28), (16, 28, 29), (29, 28, 30), (29, 30, 31), (30, 32, 33), (30, 33, 31), (26, 29, 31), (26, 31, 33), (27, 26, 33), (27, 33, 32), (28, 27, 32), (28, 32, 30), (23, 22, 34), (23, 34, 35), (21, 19, 36), (21, 36, 22), (18, 20, 23), (18, 23, 37), (19, 18, 37), (19, 37, 36), (38, 39, 35), (38, 35, 34), (22, 36, 38), (22, 38, 34), (37, 23, 35), (37, 35, 39), (36, 37, 39), (36, 39, 38), (40, 41, 42), (40, 42, 43), (44, 45, 46), (44, 46, 47), (45, 44, 48), (45, 48, 49), (48, 41, 50), (48, 50, 51), (43, 45, 49), (43, 49, 40), (44, 42, 41), (44, 41, 48), (49, 48, 51), (49, 51, 52), (41, 40, 53), (41, 53, 50), (40, 49, 52), (40, 52, 53), (53, 52, 54), (53, 54, 55), (54, 56, 57), (54, 57, 55), (50, 53, 55), (50, 55, 57), (51, 50, 57), (51, 57, 56), (52, 51, 56), (52, 56, 54), (47, 46, 58), (47, 58, 59), (45, 43, 60), (45, 60, 46), (42, 44, 47), (42, 47, 61), (43, 42, 61), (43, 61, 60), (62, 63, 59), (62, 59, 58), (46, 60, 62), (46, 62, 58), (61, 47, 59), (61, 59, 63), (60, 61, 63), (60, 63, 62)])
me_sektion.use_remesh_preserve_volume = False
me_sektion.use_remesh_preserve_attributes = False
me_sektion.use_mirror_vertex_groups = False
me_sektion.update()
me_sektion_001 = bpy.data.meshes.new('Sektion.001')
me_sektion_001.from_pydata([(0.019, -0.743, -0.743), (0.019, -0.019, -0.743), (0.019, -0.019, -2.98e-08), (0.019, -0.743, -2.98e-08), (0.61, 0.0, -0.762), (0.61, -0.762, -0.762), (0.0, -0.762, -0.762), (0.0, 0.0, -0.762), (0.61, -0.019, -2.98e-08), (0.61, 0.0, -2.98e-08), (0.0, 0.0, -2.98e-08), (0.0, -0.762, -2.98e-08), (0.61, -0.762, -2.98e-08), (0.61, -0.743, -2.98e-08), (0.61, -0.743, -0.743), (0.61, -0.019, -0.743), (0.0127, -0.743, -0.001), (0.0127, -0.743, 0.001), (0.0127, -0.01896, 0.001), (0.0127, -0.01896, -0.001), (0.03968, -0.01896, 0.001), (0.03968, -0.01896, -0.001), (0.03823, -0.01889, -0.001), (0.03823, -0.01889, 0.001), (0.03968, -0.743, 0.001), (0.03968, -0.743, -0.001), (0.01423, -0.7431, 0.001), (0.03815, -0.7431, 0.001), (0.03815, -0.7431, -0.001), (0.01423, -0.7431, -0.001), (0.03815, -0.762, -0.001), (0.01423, -0.762, -0.001), (0.03815, -0.762, 0.001), (0.01423, -0.762, 0.001), (0.03823, 6.974e-06, -0.001), (0.03823, 6.974e-06, 0.001), (0.01415, -0.01889, -0.001), (0.01415, -0.01889, 0.001), (0.01415, 6.974e-06, -0.001), (0.01415, 6.974e-06, 0.001), (0.5765, -0.743, -0.001), (0.5765, -0.743, 0.001), (0.5765, -0.01896, 0.001), (0.5765, -0.01896, -0.001), (0.6035, -0.01896, 0.001), (0.6035, -0.01896, -0.001), (0.602, -0.01889, -0.001), (0.602, -0.01889, 0.001), (0.6035, -0.743, 0.001), (0.6035, -0.743, -0.001), (0.578, -0.7431, 0.001), (0.602, -0.7431, 0.001), (0.602, -0.7431, -0.001), (0.578, -0.7431, -0.001), (0.602, -0.762, -0.001), (0.578, -0.762, -0.001), (0.602, -0.762, 0.001), (0.578, -0.762, 0.001), (0.602, 6.974e-06, -0.001), (0.602, 6.974e-06, 0.001), (0.578, -0.01889, -0.001), (0.578, -0.01889, 0.001), (0.578, 6.974e-06, -0.001), (0.578, 6.974e-06, 0.001)], [], [(0, 1, 2), (0, 2, 3), (4, 5, 6), (4, 6, 7), (8, 9, 2), (2, 9, 10), (2, 10, 3), (3, 10, 11), (3, 11, 12), (3, 12, 13), (14, 13, 12), (14, 12, 5), (14, 5, 4), (14, 4, 15), (8, 15, 4), (8, 4, 9), (5, 12, 11), (5, 11, 6), (6, 11, 10), (6, 10, 7), (9, 4, 7), (9, 7, 10), (15, 1, 0), (15, 0, 14), (2, 1, 15), (2, 15, 8), (14, 0, 3), (14, 3, 13), (16, 17, 18), (16, 18, 19), (20, 21, 22), (20, 22, 23), (21, 20, 24), (21, 24, 25), (24, 17, 26), (24, 26, 27), (19, 21, 25), (19, 25, 16), (20, 18, 17), (20, 17, 24), (25, 24, 27), (25, 27, 28), (17, 16, 29), (17, 29, 26), (16, 25, 28), (16, 28, 29), (29, 28, 30), (29, 30, 31), (30, 32, 33), (30, 33, 31), (26, 29, 31), (26, 31, 33), (27, 26, 33), (27, 33, 32), (28, 27, 32), (28, 32, 30), (23, 22, 34), (23, 34, 35), (21, 19, 36), (21, 36, 22), (18, 20, 23), (18, 23, 37), (19, 18, 37), (19, 37, 36), (38, 39, 35), (38, 35, 34), (22, 36, 38), (22, 38, 34), (37, 23, 35), (37, 35, 39), (36, 37, 39), (36, 39, 38), (40, 41, 42), (40, 42, 43), (44, 45, 46), (44, 46, 47), (45, 44, 48), (45, 48, 49), (48, 41, 50), (48, 50, 51), (43, 45, 49), (43, 49, 40), (44, 42, 41), (44, 41, 48), (49, 48, 51), (49, 51, 52), (41, 40, 53), (41, 53, 50), (40, 49, 52), (40, 52, 53), (53, 52, 54), (53, 54, 55), (54, 56, 57), (54, 57, 55), (50, 53, 55), (50, 55, 57), (51, 50, 57), (51, 57, 56), (52, 51, 56), (52, 56, 54), (47, 46, 58), (47, 58, 59), (45, 43, 60), (45, 60, 46), (42, 44, 47), (42, 47, 61), (43, 42, 61), (43, 61, 60), (62, 63, 59), (62, 59, 58), (46, 60, 62), (46, 62, 58), (61, 47, 59), (61, 59, 63), (60, 61, 63), (60, 63, 62)])
me_sektion_001.use_remesh_preserve_volume = False
me_sektion_001.use_remesh_preserve_attributes = False
me_sektion_001.use_mirror_vertex_groups = False
me_sektion_001.update()

# ---- objects
ob_wall_back = bpy.data.objects.new('Wall Back', me_cube_005)
ob_wall_right = bpy.data.objects.new('Wall Right', me_cube_004)
ob_countertop_left = bpy.data.objects.new('Countertop Left', me_cube_068)
ob_countertop_right = bpy.data.objects.new('Countertop Right', me_cube)
ob_corpus_006 = bpy.data.objects.new('Corpus.006', None)
ob_cube_bottom_013 = bpy.data.objects.new('Cube.bottom.013', me_cube_067)
ob_cube_left_013 = bpy.data.objects.new('Cube.left.013', me_cube_066)
ob_cube_right_013 = bpy.data.objects.new('Cube.right.013', me_cube_065)
ob_cube_top_013 = bpy.data.objects.new('Cube.top.013', me_cube_064)
ob_cube_top_012 = bpy.data.objects.new('Cube.top.012', me_cube_063)
ob_cube_right_012 = bpy.data.objects.new('Cube.right.012', me_cube_062)
ob_cube_left_012 = bpy.data.objects.new('Cube.left.012', me_cube_061)
ob_cube_bottom_012 = bpy.data.objects.new('Cube.bottom.012', me_cube_060)
ob_corpus_004 = bpy.data.objects.new('Corpus.004', None)
ob_cube_bottom_009 = bpy.data.objects.new('Cube.bottom.009', me_cube_051)
ob_cube_left_009 = bpy.data.objects.new('Cube.left.009', me_cube_050)
ob_cube_right_009 = bpy.data.objects.new('Cube.right.009', me_cube_049)
ob_cube_top_009 = bpy.data.objects.new('Cube.top.009', me_cube_048)
ob_cube_top_008 = bpy.data.objects.new('Cube.top.008', me_cube_047)
ob_cube_right_008 = bpy.data.objects.new('Cube.right.008', me_cube_046)
ob_cube_left_008 = bpy.data.objects.new('Cube.left.008', me_cube_045)
ob_cube_bottom_008 = bpy.data.objects.new('Cube.bottom.008', me_cube_044)
ob_corpus_002 = bpy.data.objects.new('Corpus.002', None)
ob_cube_bottom_005 = bpy.data.objects.new('Cube.bottom.005', me_cube_035)
ob_cube_left_005 = bpy.data.objects.new('Cube.left.005', me_cube_034)
ob_cube_right_005 = bpy.data.objects.new('Cube.right.005', me_cube_033)
ob_cube_top_005 = bpy.data.objects.new('Cube.top.005', me_cube_032)
ob_cube_top_004 = bpy.data.objects.new('Cube.top.004', me_cube_031)
ob_cube_right_004 = bpy.data.objects.new('Cube.right.004', me_cube_030)
ob_cube_left_004 = bpy.data.objects.new('Cube.left.004', me_cube_029)
ob_cube_bottom_004 = bpy.data.objects.new('Cube.bottom.004', me_cube_028)
ob_corpus_001 = bpy.data.objects.new('Corpus.001', None)
ob_cube_bottom_003 = bpy.data.objects.new('Cube.bottom.003', me_cube_027)
ob_cube_left_003 = bpy.data.objects.new('Cube.left.003', me_cube_026)
ob_cube_right_003 = bpy.data.objects.new('Cube.right.003', me_cube_025)
ob_cube_top_003 = bpy.data.objects.new('Cube.top.003', me_cube_024)
ob_cube_top_002 = bpy.data.objects.new('Cube.top.002', me_cube_023)
ob_cube_right_002 = bpy.data.objects.new('Cube.right.002', me_cube_022)
ob_cube_left_002 = bpy.data.objects.new('Cube.left.002', me_cube_021)
ob_cube_bottom_002 = bpy.data.objects.new('Cube.bottom.002', me_cube_020)
ob_corpus = bpy.data.objects.new('Corpus', None)
ob_cube_bottom_001 = bpy.data.objects.new('Cube.bottom.001', me_cube_015)
ob_cube_left_001 = bpy.data.objects.new('Cube.left.001', me_cube_014)
ob_cube_right_001 = bpy.data.objects.new('Cube.right.001', me_cube_013)
ob_cube_top_001 = bpy.data.objects.new('Cube.top.001', me_cube_012)
ob_cube_top = bpy.data.objects.new('Cube.top', me_cube_001)
ob_cube_right = bpy.data.objects.new('Cube.right', me_cube_002)
ob_cube_left = bpy.data.objects.new('Cube.left', me_cube_003)
ob_cube_bottom = bpy.data.objects.new('Cube.bottom', me_cube_000)
ob_lamp = bpy.data.objects.new('Lamp', light_lamp)
ob_camera = bpy.data.objects.new('Camera', cam_camera)
ob_sektion = bpy.data.objects.new('Sektion', me_sektion)
ob_sektion_001 = bpy.data.objects.new('Sektion.001', me_sektion_001)

# ---- transforms, parenting, visibility, modifiers, constraints
ob_wall_back.location = (-0.4317, 0.04492, 0.025)
ob_wall_back.scale = (0.065, 1.75, 1.375)
ob_wall_back.lineart.crease_threshold = 0.0
ob_wall_right.location = (0.09179, 1.73, 0.025)
ob_wall_right.scale = (0.4572, 0.065, 1.375)
ob_wall_right.lineart.crease_threshold = 0.0
ob_countertop_left.location = (-0.3659, 0.0, -0.55)
ob_countertop_left.scale = (0.325, 0.6, 0.0185)
ob_countertop_left.lineart.crease_threshold = 0.0
ob_countertop_right.location = (-0.3659, 0.83, -0.55)
ob_countertop_right.scale = (0.325, 0.4175, 0.0185)
ob_countertop_right.lineart.crease_threshold = 0.0
ob_corpus_006.location = (1.003e-17, 1.592, 0.0)
ob_corpus_006.empty_image_offset = (0.0, 0.0)
ob_corpus_006.lineart.crease_threshold = 0.0
ob_cube_bottom_013.parent = ob_corpus_006
ob_cube_bottom_013.matrix_parent_inverse = Matrix(((1.0, 0.0, 0.0, -0.183), (0.0, 1.0, 0.0, -0.1905), (0.0, 0.0, 1.0, 0.381), (0.0, 0.0, 0.0, 1.0)))
ob_cube_bottom_013.location = (0.0, 0.0, -0.3715)
ob_cube_bottom_013.scale = (0.183, 0.1715, 0.009525)
ob_cube_bottom_013.lineart.crease_threshold = 0.0
ob_cube_left_013.parent = ob_corpus_006
ob_cube_left_013.matrix_parent_inverse = Matrix(((1.0, 0.0, 0.0, -0.183), (0.0, 1.0, 0.0, -0.1905), (0.0, 0.0, 1.0, 0.381), (0.0, 0.0, 0.0, 1.0)))
ob_cube_left_013.location = (0.0, -0.181, 0.0)
ob_cube_left_013.scale = (0.183, 0.009525, 0.381)
ob_cube_left_013.lineart.crease_threshold = 0.0
ob_cube_right_013.parent = ob_corpus_006
ob_cube_right_013.matrix_parent_inverse = Matrix(((1.0, 0.0, 0.0, -0.183), (0.0, 1.0, 0.0, -0.1905), (0.0, 0.0, 1.0, 0.381), (0.0, 0.0, 0.0, 1.0)))
ob_cube_right_013.location = (0.0, 0.181, 0.0)
ob_cube_right_013.scale = (0.183, 0.009525, 0.381)
ob_cube_right_013.lineart.crease_threshold = 0.0
ob_cube_top_013.parent = ob_corpus_006
ob_cube_top_013.matrix_parent_inverse = Matrix(((1.0, 0.0, 0.0, -0.183), (0.0, 1.0, 0.0, -0.1905), (0.0, 0.0, 1.0, 0.381), (0.0, 0.0, 0.0, 1.0)))
ob_cube_top_013.location = (0.0, 0.0, 0.3715)
ob_cube_top_013.scale = (0.183, 0.1715, 0.009525)
ob_cube_top_013.lineart.crease_threshold = 0.0
ob_cube_top_012.parent = ob_corpus_006
ob_cube_top_012.matrix_parent_inverse = Matrix(((1.0, 0.0, 0.0, -0.183), (0.0, 1.0, 0.0, -0.1905), (0.0, 0.0, 1.0, 0.381), (0.0, 0.0, 0.0, 1.0)))
ob_cube_top_012.location = (0.0, 0.0, 0.3715)
ob_cube_top_012.scale = (0.183, 0.1715, 0.009525)
ob_cube_top_012.lineart.crease_threshold = 0.0
ob_cube_right_012.parent = ob_corpus_006
ob_cube_right_012.matrix_parent_inverse = Matrix(((1.0, 0.0, 0.0, -0.183), (0.0, 1.0, 0.0, -0.1905), (0.0, 0.0, 1.0, 0.381), (0.0, 0.0, 0.0, 1.0)))
ob_cube_right_012.location = (0.0, 0.181, 0.0)
ob_cube_right_012.scale = (0.183, 0.009525, 0.381)
ob_cube_right_012.lineart.crease_threshold = 0.0
ob_cube_left_012.parent = ob_corpus_006
ob_cube_left_012.matrix_parent_inverse = Matrix(((1.0, 0.0, 0.0, -0.183), (0.0, 1.0, 0.0, -0.1905), (0.0, 0.0, 1.0, 0.381), (0.0, 0.0, 0.0, 1.0)))
ob_cube_left_012.location = (0.0, -0.181, 0.0)
ob_cube_left_012.scale = (0.183, 0.009525, 0.381)
ob_cube_left_012.lineart.crease_threshold = 0.0
ob_cube_bottom_012.parent = ob_corpus_006
ob_cube_bottom_012.matrix_parent_inverse = Matrix(((1.0, 0.0, 0.0, -0.183), (0.0, 1.0, 0.0, -0.1905), (0.0, 0.0, 1.0, 0.381), (0.0, 0.0, 0.0, 1.0)))
ob_cube_bottom_012.location = (0.0, 0.0, -0.3715)
ob_cube_bottom_012.scale = (0.183, 0.1715, 0.009525)
ob_cube_bottom_012.lineart.crease_threshold = 0.0
ob_corpus_004.location = (0.0, 1.211, 0.0)
ob_corpus_004.empty_image_offset = (0.0, 0.0)
ob_corpus_004.lineart.crease_threshold = 0.0
ob_cube_bottom_009.parent = ob_corpus_004
ob_cube_bottom_009.matrix_parent_inverse = Matrix(((1.0, 0.0, 0.0, -0.183), (0.0, 1.0, 0.0, -0.1905), (0.0, 0.0, 1.0, 0.381), (0.0, 0.0, 0.0, 1.0)))
ob_cube_bottom_009.location = (0.0, 0.0, -0.3715)
ob_cube_bottom_009.scale = (0.183, 0.1715, 0.009525)
ob_cube_bottom_009.lineart.crease_threshold = 0.0
ob_cube_left_009.parent = ob_corpus_004
ob_cube_left_009.matrix_parent_inverse = Matrix(((1.0, 0.0, 0.0, -0.183), (0.0, 1.0, 0.0, -0.1905), (0.0, 0.0, 1.0, 0.381), (0.0, 0.0, 0.0, 1.0)))
ob_cube_left_009.location = (0.0, -0.181, 0.0)
ob_cube_left_009.scale = (0.183, 0.009525, 0.381)
ob_cube_left_009.lineart.crease_threshold = 0.0
ob_cube_right_009.parent = ob_corpus_004
ob_cube_right_009.matrix_parent_inverse = Matrix(((1.0, 0.0, 0.0, -0.183), (0.0, 1.0, 0.0, -0.1905), (0.0, 0.0, 1.0, 0.381), (0.0, 0.0, 0.0, 1.0)))
ob_cube_right_009.location = (0.0, 0.181, 0.0)
ob_cube_right_009.scale = (0.183, 0.009525, 0.381)
ob_cube_right_009.lineart.crease_threshold = 0.0
ob_cube_top_009.parent = ob_corpus_004
ob_cube_top_009.matrix_parent_inverse = Matrix(((1.0, 0.0, 0.0, -0.183), (0.0, 1.0, 0.0, -0.1905), (0.0, 0.0, 1.0, 0.381), (0.0, 0.0, 0.0, 1.0)))
ob_cube_top_009.location = (0.0, 0.0, 0.3715)
ob_cube_top_009.scale = (0.183, 0.1715, 0.009525)
ob_cube_top_009.lineart.crease_threshold = 0.0
ob_cube_top_008.parent = ob_corpus_004
ob_cube_top_008.matrix_parent_inverse = Matrix(((1.0, 0.0, 0.0, -0.183), (0.0, 1.0, 0.0, -0.1905), (0.0, 0.0, 1.0, 0.381), (0.0, 0.0, 0.0, 1.0)))
ob_cube_top_008.location = (0.0, 0.0, 0.3715)
ob_cube_top_008.scale = (0.183, 0.1715, 0.009525)
ob_cube_top_008.lineart.crease_threshold = 0.0
ob_cube_right_008.parent = ob_corpus_004
ob_cube_right_008.matrix_parent_inverse = Matrix(((1.0, 0.0, 0.0, -0.183), (0.0, 1.0, 0.0, -0.1905), (0.0, 0.0, 1.0, 0.381), (0.0, 0.0, 0.0, 1.0)))
ob_cube_right_008.location = (0.0, 0.181, 0.0)
ob_cube_right_008.scale = (0.183, 0.009525, 0.381)
ob_cube_right_008.lineart.crease_threshold = 0.0
ob_cube_left_008.parent = ob_corpus_004
ob_cube_left_008.matrix_parent_inverse = Matrix(((1.0, 0.0, 0.0, -0.183), (0.0, 1.0, 0.0, -0.1905), (0.0, 0.0, 1.0, 0.381), (0.0, 0.0, 0.0, 1.0)))
ob_cube_left_008.location = (0.0, -0.181, 0.0)
ob_cube_left_008.scale = (0.183, 0.009525, 0.381)
ob_cube_left_008.lineart.crease_threshold = 0.0
ob_cube_bottom_008.parent = ob_corpus_004
ob_cube_bottom_008.matrix_parent_inverse = Matrix(((1.0, 0.0, 0.0, -0.183), (0.0, 1.0, 0.0, -0.1905), (0.0, 0.0, 1.0, 0.381), (0.0, 0.0, 0.0, 1.0)))
ob_cube_bottom_008.location = (0.0, 0.0, -0.3715)
ob_cube_bottom_008.scale = (0.183, 0.1715, 0.009525)
ob_cube_bottom_008.lineart.crease_threshold = 0.0
ob_corpus_002.location = (0.0, -0.762, 0.0)
ob_corpus_002.empty_image_offset = (0.0, 0.0)
ob_corpus_002.lineart.crease_threshold = 0.0
ob_cube_bottom_005.parent = ob_corpus_002
ob_cube_bottom_005.matrix_parent_inverse = Matrix(((1.0, 0.0, 0.0, -0.183), (0.0, 1.0, 0.0, -0.1905), (0.0, 0.0, 1.0, 0.381), (0.0, 0.0, 0.0, 1.0)))
ob_cube_bottom_005.location = (0.0, 0.0, -0.3715)
ob_cube_bottom_005.scale = (0.183, 0.1715, 0.009525)
ob_cube_bottom_005.lineart.crease_threshold = 0.0
ob_cube_left_005.parent = ob_corpus_002
ob_cube_left_005.matrix_parent_inverse = Matrix(((1.0, 0.0, 0.0, -0.183), (0.0, 1.0, 0.0, -0.1905), (0.0, 0.0, 1.0, 0.381), (0.0, 0.0, 0.0, 1.0)))
ob_cube_left_005.location = (0.0, -0.181, 0.0)
ob_cube_left_005.scale = (0.183, 0.009525, 0.381)
ob_cube_left_005.lineart.crease_threshold = 0.0
ob_cube_right_005.parent = ob_corpus_002
ob_cube_right_005.matrix_parent_inverse = Matrix(((1.0, 0.0, 0.0, -0.183), (0.0, 1.0, 0.0, -0.1905), (0.0, 0.0, 1.0, 0.381), (0.0, 0.0, 0.0, 1.0)))
ob_cube_right_005.location = (0.0, 0.181, 0.0)
ob_cube_right_005.scale = (0.183, 0.009525, 0.381)
ob_cube_right_005.lineart.crease_threshold = 0.0
ob_cube_top_005.parent = ob_corpus_002
ob_cube_top_005.matrix_parent_inverse = Matrix(((1.0, 0.0, 0.0, -0.183), (0.0, 1.0, 0.0, -0.1905), (0.0, 0.0, 1.0, 0.381), (0.0, 0.0, 0.0, 1.0)))
ob_cube_top_005.location = (0.0, 0.0, 0.3715)
ob_cube_top_005.scale = (0.183, 0.1715, 0.009525)
ob_cube_top_005.lineart.crease_threshold = 0.0
ob_cube_top_004.parent = ob_corpus_002
ob_cube_top_004.matrix_parent_inverse = Matrix(((1.0, 0.0, 0.0, -0.183), (0.0, 1.0, 0.0, -0.1905), (0.0, 0.0, 1.0, 0.381), (0.0, 0.0, 0.0, 1.0)))
ob_cube_top_004.location = (0.0, 0.0, 0.3715)
ob_cube_top_004.scale = (0.183, 0.1715, 0.009525)
ob_cube_top_004.lineart.crease_threshold = 0.0
ob_cube_right_004.parent = ob_corpus_002
ob_cube_right_004.matrix_parent_inverse = Matrix(((1.0, 0.0, 0.0, -0.183), (0.0, 1.0, 0.0, -0.1905), (0.0, 0.0, 1.0, 0.381), (0.0, 0.0, 0.0, 1.0)))
ob_cube_right_004.location = (0.0, 0.181, 0.0)
ob_cube_right_004.scale = (0.183, 0.009525, 0.381)
ob_cube_right_004.lineart.crease_threshold = 0.0
ob_cube_left_004.parent = ob_corpus_002
ob_cube_left_004.matrix_parent_inverse = Matrix(((1.0, 0.0, 0.0, -0.183), (0.0, 1.0, 0.0, -0.1905), (0.0, 0.0, 1.0, 0.381), (0.0, 0.0, 0.0, 1.0)))
ob_cube_left_004.location = (0.0, -0.181, 0.0)
ob_cube_left_004.scale = (0.183, 0.009525, 0.381)
ob_cube_left_004.lineart.crease_threshold = 0.0
ob_cube_bottom_004.parent = ob_corpus_002
ob_cube_bottom_004.matrix_parent_inverse = Matrix(((1.0, 0.0, 0.0, -0.183), (0.0, 1.0, 0.0, -0.1905), (0.0, 0.0, 1.0, 0.381), (0.0, 0.0, 0.0, 1.0)))
ob_cube_bottom_004.location = (0.0, 0.0, -0.3715)
ob_cube_bottom_004.scale = (0.183, 0.1715, 0.009525)
ob_cube_bottom_004.lineart.crease_threshold = 0.0
ob_corpus_001.location = (0.0, -0.381, 0.0)
ob_corpus_001.empty_image_offset = (0.0, 0.0)
ob_corpus_001.lineart.crease_threshold = 0.0
ob_cube_bottom_003.parent = ob_corpus_001
ob_cube_bottom_003.matrix_parent_inverse = Matrix(((1.0, 0.0, 0.0, -0.183), (0.0, 1.0, 0.0, -0.1905), (0.0, 0.0, 1.0, 0.381), (0.0, 0.0, 0.0, 1.0)))
ob_cube_bottom_003.location = (0.0, 0.0, -0.3715)
ob_cube_bottom_003.scale = (0.183, 0.1715, 0.009525)
ob_cube_bottom_003.lineart.crease_threshold = 0.0
ob_cube_left_003.parent = ob_corpus_001
ob_cube_left_003.matrix_parent_inverse = Matrix(((1.0, 0.0, 0.0, -0.183), (0.0, 1.0, 0.0, -0.1905), (0.0, 0.0, 1.0, 0.381), (0.0, 0.0, 0.0, 1.0)))
ob_cube_left_003.location = (0.0, -0.181, 0.0)
ob_cube_left_003.scale = (0.183, 0.009525, 0.381)
ob_cube_left_003.lineart.crease_threshold = 0.0
ob_cube_right_003.parent = ob_corpus_001
ob_cube_right_003.matrix_parent_inverse = Matrix(((1.0, 0.0, 0.0, -0.183), (0.0, 1.0, 0.0, -0.1905), (0.0, 0.0, 1.0, 0.381), (0.0, 0.0, 0.0, 1.0)))
ob_cube_right_003.location = (0.0, 0.181, 0.0)
ob_cube_right_003.scale = (0.183, 0.009525, 0.381)
ob_cube_right_003.lineart.crease_threshold = 0.0
ob_cube_top_003.parent = ob_corpus_001
ob_cube_top_003.matrix_parent_inverse = Matrix(((1.0, 0.0, 0.0, -0.183), (0.0, 1.0, 0.0, -0.1905), (0.0, 0.0, 1.0, 0.381), (0.0, 0.0, 0.0, 1.0)))
ob_cube_top_003.location = (0.0, 0.0, 0.3715)
ob_cube_top_003.scale = (0.183, 0.1715, 0.009525)
ob_cube_top_003.lineart.crease_threshold = 0.0
ob_cube_top_002.parent = ob_corpus_001
ob_cube_top_002.matrix_parent_inverse = Matrix(((1.0, 0.0, 0.0, -0.183), (0.0, 1.0, 0.0, -0.1905), (0.0, 0.0, 1.0, 0.381), (0.0, 0.0, 0.0, 1.0)))
ob_cube_top_002.location = (0.0, 0.0, 0.3715)
ob_cube_top_002.scale = (0.183, 0.1715, 0.009525)
ob_cube_top_002.lineart.crease_threshold = 0.0
ob_cube_right_002.parent = ob_corpus_001
ob_cube_right_002.matrix_parent_inverse = Matrix(((1.0, 0.0, 0.0, -0.183), (0.0, 1.0, 0.0, -0.1905), (0.0, 0.0, 1.0, 0.381), (0.0, 0.0, 0.0, 1.0)))
ob_cube_right_002.location = (0.0, 0.181, 0.0)
ob_cube_right_002.scale = (0.183, 0.009525, 0.381)
ob_cube_right_002.lineart.crease_threshold = 0.0
ob_cube_left_002.parent = ob_corpus_001
ob_cube_left_002.matrix_parent_inverse = Matrix(((1.0, 0.0, 0.0, -0.183), (0.0, 1.0, 0.0, -0.1905), (0.0, 0.0, 1.0, 0.381), (0.0, 0.0, 0.0, 1.0)))
ob_cube_left_002.location = (0.0, -0.181, 0.0)
ob_cube_left_002.scale = (0.183, 0.009525, 0.381)
ob_cube_left_002.lineart.crease_threshold = 0.0
ob_cube_bottom_002.parent = ob_corpus_001
ob_cube_bottom_002.matrix_parent_inverse = Matrix(((1.0, 0.0, 0.0, -0.183), (0.0, 1.0, 0.0, -0.1905), (0.0, 0.0, 1.0, 0.381), (0.0, 0.0, 0.0, 1.0)))
ob_cube_bottom_002.location = (0.0, 0.0, -0.3715)
ob_cube_bottom_002.scale = (0.183, 0.1715, 0.009525)
ob_cube_bottom_002.lineart.crease_threshold = 0.0
ob_corpus.location = (0.0, 0.0, 0.0)
ob_corpus.empty_image_offset = (0.0, 0.0)
ob_corpus.lineart.crease_threshold = 0.0
ob_cube_bottom_001.parent = ob_corpus
ob_cube_bottom_001.matrix_parent_inverse = Matrix(((1.0, 0.0, 0.0, -0.183), (0.0, 1.0, 0.0, -0.1905), (0.0, 0.0, 1.0, 0.381), (0.0, 0.0, 0.0, 1.0)))
ob_cube_bottom_001.location = (0.0, 0.0, -0.3715)
ob_cube_bottom_001.scale = (0.183, 0.1715, 0.009525)
ob_cube_bottom_001.lineart.crease_threshold = 0.0
ob_cube_left_001.parent = ob_corpus
ob_cube_left_001.matrix_parent_inverse = Matrix(((1.0, 0.0, 0.0, -0.183), (0.0, 1.0, 0.0, -0.1905), (0.0, 0.0, 1.0, 0.381), (0.0, 0.0, 0.0, 1.0)))
ob_cube_left_001.location = (0.0, -0.181, 0.0)
ob_cube_left_001.scale = (0.183, 0.009525, 0.381)
ob_cube_left_001.lineart.crease_threshold = 0.0
ob_cube_right_001.parent = ob_corpus
ob_cube_right_001.matrix_parent_inverse = Matrix(((1.0, 0.0, 0.0, -0.183), (0.0, 1.0, 0.0, -0.1905), (0.0, 0.0, 1.0, 0.381), (0.0, 0.0, 0.0, 1.0)))
ob_cube_right_001.location = (0.0, 0.181, 0.0)
ob_cube_right_001.scale = (0.183, 0.009525, 0.381)
ob_cube_right_001.lineart.crease_threshold = 0.0
ob_cube_top_001.parent = ob_corpus
ob_cube_top_001.matrix_parent_inverse = Matrix(((1.0, 0.0, 0.0, -0.183), (0.0, 1.0, 0.0, -0.1905), (0.0, 0.0, 1.0, 0.381), (0.0, 0.0, 0.0, 1.0)))
ob_cube_top_001.location = (0.0, 0.0, 0.3715)
ob_cube_top_001.scale = (0.183, 0.1715, 0.009525)
ob_cube_top_001.lineart.crease_threshold = 0.0
ob_cube_top.parent = ob_corpus
ob_cube_top.matrix_parent_inverse = Matrix(((1.0, 0.0, 0.0, -0.183), (0.0, 1.0, 0.0, -0.1905), (0.0, 0.0, 1.0, 0.381), (0.0, 0.0, 0.0, 1.0)))
ob_cube_top.location = (0.0, 0.0, 0.3715)
ob_cube_top.scale = (0.183, 0.1715, 0.009525)
ob_cube_top.lineart.crease_threshold = 0.0
ob_cube_right.parent = ob_corpus
ob_cube_right.matrix_parent_inverse = Matrix(((1.0, 0.0, 0.0, -0.183), (0.0, 1.0, 0.0, -0.1905), (0.0, 0.0, 1.0, 0.381), (0.0, 0.0, 0.0, 1.0)))
ob_cube_right.location = (0.0, 0.181, 0.0)
ob_cube_right.scale = (0.183, 0.009525, 0.381)
ob_cube_right.lineart.crease_threshold = 0.0
ob_cube_left.parent = ob_corpus
ob_cube_left.matrix_parent_inverse = Matrix(((1.0, 0.0, 0.0, -0.183), (0.0, 1.0, 0.0, -0.1905), (0.0, 0.0, 1.0, 0.381), (0.0, 0.0, 0.0, 1.0)))
ob_cube_left.location = (0.0, -0.181, 0.0)
ob_cube_left.scale = (0.183, 0.009525, 0.381)
ob_cube_left.lineart.crease_threshold = 0.0
ob_cube_bottom.parent = ob_corpus
ob_cube_bottom.matrix_parent_inverse = Matrix(((1.0, 0.0, 0.0, -0.183), (0.0, 1.0, 0.0, -0.1905), (0.0, 0.0, 1.0, 0.381), (0.0, 0.0, 0.0, 1.0)))
ob_cube_bottom.location = (0.0, 0.0, -0.3715)
ob_cube_bottom.scale = (0.183, 0.1715, 0.009525)
ob_cube_bottom.lineart.crease_threshold = 0.0
ob_lamp.location = (4.076, 1.005, 5.904)
ob_lamp.rotation_euler = (0.6503, 0.05522, 1.866)
ob_lamp.lock_rotations_4d = False
ob_lamp.empty_display_type = 'ARROWS'
ob_lamp.color = (0.0, 0.0, 0.0, 0.0)
ob_lamp.lineart.crease_threshold = 0.0
ob_camera.location = (7.481, -6.508, 5.344)
ob_camera.rotation_euler = (1.109, 0.01082, 0.8149)
ob_camera.lock_rotations_4d = False
ob_camera.empty_display_type = 'ARROWS'
ob_camera.color = (0.0, 0.0, 0.0, 0.0)
ob_camera.display_type = 'WIRE'
ob_camera.lineart.crease_threshold = 0.0
ob_sektion.location = (-0.3659, 0.83, -0.587)
ob_sektion.lineart.crease_threshold = 0.0
ob_sektion_001.location = (-0.3659, 0.0, -0.587)
ob_sektion_001.lineart.crease_threshold = 0.0

# ---- collection membership
col_collection_1.objects.link(ob_wall_back)
col_collection_1.objects.link(ob_wall_right)
col_collection_1.objects.link(ob_countertop_left)
col_collection_1.objects.link(ob_countertop_right)
col_collection_1.objects.link(ob_corpus_006)
col_collection_1.objects.link(ob_cube_bottom_013)
col_collection_1.objects.link(ob_cube_left_013)
col_collection_1.objects.link(ob_cube_right_013)
col_collection_1.objects.link(ob_cube_top_013)
col_collection_1.objects.link(ob_cube_top_012)
col_collection_1.objects.link(ob_cube_right_012)
col_collection_1.objects.link(ob_cube_left_012)
col_collection_1.objects.link(ob_cube_bottom_012)
col_collection_1.objects.link(ob_corpus_004)
col_collection_1.objects.link(ob_cube_bottom_009)
col_collection_1.objects.link(ob_cube_left_009)
col_collection_1.objects.link(ob_cube_right_009)
col_collection_1.objects.link(ob_cube_top_009)
col_collection_1.objects.link(ob_cube_top_008)
col_collection_1.objects.link(ob_cube_right_008)
col_collection_1.objects.link(ob_cube_left_008)
col_collection_1.objects.link(ob_cube_bottom_008)
col_collection_1.objects.link(ob_corpus_002)
col_collection_1.objects.link(ob_cube_bottom_005)
col_collection_1.objects.link(ob_cube_left_005)
col_collection_1.objects.link(ob_cube_right_005)
col_collection_1.objects.link(ob_cube_top_005)
col_collection_1.objects.link(ob_cube_top_004)
col_collection_1.objects.link(ob_cube_right_004)
col_collection_1.objects.link(ob_cube_left_004)
col_collection_1.objects.link(ob_cube_bottom_004)
col_collection_1.objects.link(ob_corpus_001)
col_collection_1.objects.link(ob_cube_bottom_003)
col_collection_1.objects.link(ob_cube_left_003)
col_collection_1.objects.link(ob_cube_right_003)
col_collection_1.objects.link(ob_cube_top_003)
col_collection_1.objects.link(ob_cube_top_002)
col_collection_1.objects.link(ob_cube_right_002)
col_collection_1.objects.link(ob_cube_left_002)
col_collection_1.objects.link(ob_cube_bottom_002)
col_collection_1.objects.link(ob_corpus)
col_collection_1.objects.link(ob_cube_bottom_001)
col_collection_1.objects.link(ob_cube_left_001)
col_collection_1.objects.link(ob_cube_right_001)
col_collection_1.objects.link(ob_cube_top_001)
col_collection_1.objects.link(ob_cube_top)
col_collection_1.objects.link(ob_cube_right)
col_collection_1.objects.link(ob_cube_left)
col_collection_1.objects.link(ob_cube_bottom)
col_collection_1.objects.link(ob_lamp)
col_collection_1.objects.link(ob_camera)
col_collection_1.objects.link(ob_sektion)
col_collection_1.objects.link(ob_sektion_001)

# ---- scene / render settings (as saved in the file)
scene.camera = ob_camera
scene.frame_start = 1; scene.frame_end = 250; scene.frame_set(1)
scene.render.engine = 'BLENDER_EEVEE_NEXT'
scene.render.resolution_percentage = 50
scene.render.dither_intensity = 0.0
scene.cycles.use_denoising = False
scene.cycles.samples = 10
scene.cycles.sampling_pattern = 'TABULATED_SOBOL'
scene.cycles.light_sampling_threshold = 0.0
scene.cycles.use_adaptive_sampling = False
scene.cycles.use_light_tree = False
scene.cycles.blur_glossy = 0.0
scene.cycles.pixel_filter_type = 'GAUSSIAN'
scene.cycles.sample_clamp_indirect = 0.0
scene.view_settings.view_transform = 'Standard'
bpy.context.view_layer.update()
